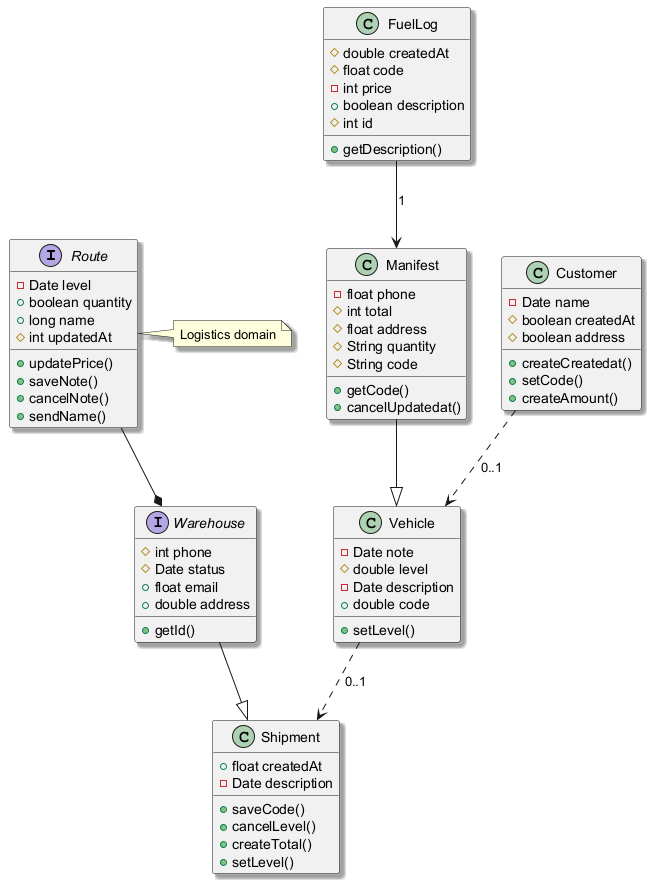

The diagram above was rendered by PlantUML. Its source (embedded in the PNG):
@startuml
skinparam shadowing true
interface Route {
  -Date level
  +boolean quantity
  +long name
  #int updatedAt
  +updatePrice()
  +saveNote()
  +cancelNote()
  +sendName()
}
interface Warehouse {
  #int phone
  #Date status
  +float email
  +double address
  +getId()
}
class Shipment {
  +float createdAt
  -Date description
  +saveCode()
  +cancelLevel()
  +createTotal()
  +setLevel()
}
class Manifest {
  -float phone
  #int total
  #float address
  #String quantity
  #String code
  +getCode()
  +cancelUpdatedat()
}
class Customer {
  -Date name
  #boolean createdAt
  #boolean address
  +createCreatedat()
  +setCode()
  +createAmount()
}
class Vehicle {
  -Date note
  #double level
  -Date description
  +double code
  +setLevel()
}
class FuelLog {
  #double createdAt
  #float code
  -int price
  +boolean description
  #int id
  +getDescription()
}
Route --* Warehouse
FuelLog --> Manifest : "1"
Manifest --|> Vehicle
Warehouse --|> Shipment
Vehicle ..> Shipment : "0..1"
Customer ..> Vehicle : "0..1"
note right of Route : Logistics domain
@enduml